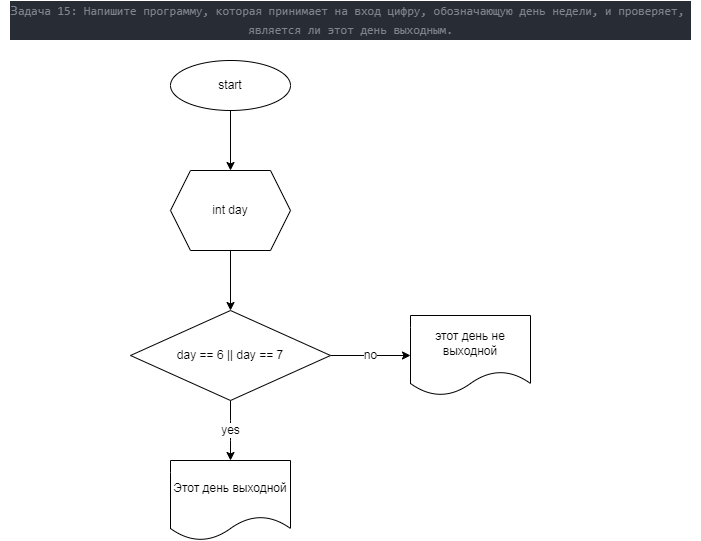

The diagram above was exported from draw.io. Its source (the exported page's mxGraphModel, read from the mxfile embedded in the PNG):
<mxGraphModel dx="585" dy="478" grid="1" gridSize="10" guides="1" tooltips="1" connect="1" arrows="1" fold="1" page="1" pageScale="1" pageWidth="827" pageHeight="1169" math="0" shadow="0">
  <root>
    <mxCell id="0" />
    <mxCell id="1" parent="0" />
    <mxCell id="2" value="&lt;div style=&quot;color: rgb(171 , 178 , 191) ; background-color: rgb(40 , 44 , 52) ; font-family: &amp;#34;consolas&amp;#34; , &amp;#34;courier new&amp;#34; , monospace ; line-height: 19px&quot;&gt;&lt;span style=&quot;color: rgb(127 , 132 , 142)&quot;&gt;&lt;span style=&quot;font-size: 14px&quot;&gt;З&lt;/span&gt;&lt;font style=&quot;font-size: 12px&quot;&gt;адача 15: Напишите программу, которая принимает на вход цифру, обозначающую день недели, и проверяет,&amp;nbsp;&lt;/font&gt;&lt;/span&gt;&lt;/div&gt;&lt;div style=&quot;color: rgb(171 , 178 , 191) ; background-color: rgb(40 , 44 , 52) ; font-family: &amp;#34;consolas&amp;#34; , &amp;#34;courier new&amp;#34; , monospace ; line-height: 19px&quot;&gt;&lt;span style=&quot;color: rgb(127 , 132 , 142)&quot;&gt;&lt;font style=&quot;font-size: 12px&quot;&gt;является ли этот день выходным.&lt;/font&gt;&lt;/span&gt;&lt;/div&gt;" style="text;html=1;align=center;verticalAlign=middle;resizable=0;points=[];autosize=1;strokeColor=none;fillColor=none;" vertex="1" parent="1">
      <mxGeometry x="10" y="10" width="700" height="40" as="geometry" />
    </mxCell>
    <mxCell id="9" style="edgeStyle=none;html=1;entryX=0.5;entryY=0;entryDx=0;entryDy=0;fontSize=12;" edge="1" parent="1" source="3" target="4">
      <mxGeometry relative="1" as="geometry" />
    </mxCell>
    <mxCell id="3" value="start" style="ellipse;whiteSpace=wrap;html=1;fontSize=12;" vertex="1" parent="1">
      <mxGeometry x="180" y="70" width="120" height="50" as="geometry" />
    </mxCell>
    <mxCell id="10" style="edgeStyle=none;html=1;fontSize=12;" edge="1" parent="1" source="4" target="7">
      <mxGeometry relative="1" as="geometry" />
    </mxCell>
    <mxCell id="4" value="int day" style="shape=hexagon;perimeter=hexagonPerimeter2;whiteSpace=wrap;html=1;fixedSize=1;fontSize=12;" vertex="1" parent="1">
      <mxGeometry x="180" y="180" width="120" height="80" as="geometry" />
    </mxCell>
    <mxCell id="13" value="yes" style="edgeStyle=none;html=1;entryX=0.5;entryY=0;entryDx=0;entryDy=0;fontSize=12;" edge="1" parent="1" source="7" target="11">
      <mxGeometry relative="1" as="geometry">
        <Array as="points">
          <mxPoint x="240" y="440" />
        </Array>
      </mxGeometry>
    </mxCell>
    <mxCell id="17" value="no" style="edgeStyle=none;html=1;exitX=1;exitY=0.5;exitDx=0;exitDy=0;fontSize=12;" edge="1" parent="1" source="7" target="12">
      <mxGeometry relative="1" as="geometry" />
    </mxCell>
    <mxCell id="7" value="day == 6 || day == 7" style="rhombus;whiteSpace=wrap;html=1;fontSize=12;" vertex="1" parent="1">
      <mxGeometry x="140" y="320" width="200" height="90" as="geometry" />
    </mxCell>
    <mxCell id="11" value="Этот день выходной" style="shape=document;whiteSpace=wrap;html=1;boundedLbl=1;fontSize=12;" vertex="1" parent="1">
      <mxGeometry x="180" y="470" width="120" height="80" as="geometry" />
    </mxCell>
    <mxCell id="12" value="этот день не выходной" style="shape=document;whiteSpace=wrap;html=1;boundedLbl=1;fontSize=12;" vertex="1" parent="1">
      <mxGeometry x="420" y="325" width="120" height="80" as="geometry" />
    </mxCell>
  </root>
</mxGraphModel>